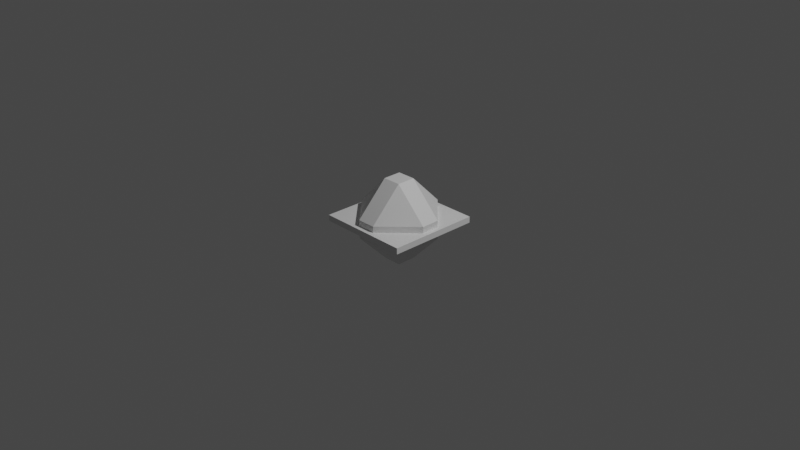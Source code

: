 # Source: Receiver.blend  (saved by Blender 2.83.18; exported with 4.5.12 LTS)
import bpy
from mathutils import Matrix  # noqa: F401  (used for matrix-valued properties, if any)

bpy.ops.wm.read_factory_settings(use_empty=True)
scene = bpy.context.scene
scene.name = 'Scene'

# ---- collections
col_collection = bpy.data.collections.new('Collection'); scene.collection.children.link(col_collection)

# ---- materials (node trees are filled in below, after node groups)
mat_material = bpy.data.materials.new('Material')
mat_material.alpha_threshold = 0.0
mat_material.use_transparent_shadow = False
mat_material.line_color = (0.0, 0.0, 0.0, 1.0)
mat_material_001 = bpy.data.materials.new('Material.001')
mat_material_001.use_transparent_shadow = False

# ---- material node trees
mat_material.use_nodes = True; mat_material.node_tree.nodes.clear()
_N = mat_material.node_tree.nodes; _L = mat_material.node_tree.links
n0 = _N.new('ShaderNodeOutputMaterial'); n0.name = 'Material Output'; n0.location = (300, 300)
n1 = _N.new('ShaderNodeBsdfPrincipled'); n1.name = 'Principled BSDF'; n1.location = (10, 300)
n1.distribution = 'GGX'
n1.subsurface_method = 'BURLEY'
n1.inputs[2].default_value = 0.4
n1.inputs[3].default_value = 1.45
n1.inputs[27].default_value = (0.0, 0.0, 0.0, 1.0)
n1.inputs[28].default_value = 1.0
_L.new(n1.outputs[0], n0.inputs[0])
n0.is_active_output = True
mat_material_001.use_nodes = True; mat_material_001.node_tree.nodes.clear()
_N = mat_material_001.node_tree.nodes; _L = mat_material_001.node_tree.links
n0 = _N.new('ShaderNodeBsdfPrincipled'); n0.name = 'Principled BSDF'; n0.location = (10, 300)
n0.distribution = 'GGX'
n0.subsurface_method = 'BURLEY'
n0.inputs[2].default_value = 0.4
n0.inputs[3].default_value = 1.45
n0.inputs[27].default_value = (0.0, 0.0, 0.0, 1.0)
n0.inputs[28].default_value = 1.0
n1 = _N.new('ShaderNodeOutputMaterial'); n1.name = 'Material Output'; n1.location = (300, 300)
n2 = _N.new('ShaderNodeNormalMap'); n2.name = 'Normal Map'; n2.location = (-300, -300)
n2.label = 'Normal/Map'
n2.inputs[0].default_value = 0.0
_L.new(n0.outputs[0], n1.inputs[0])
_L.new(n2.outputs[0], n0.inputs[5])
n1.is_active_output = True

# ---- world
world_world = bpy.data.worlds.new('World'); scene.world = world_world
world_world.use_nodes = True; world_world.node_tree.nodes.clear()
_N = world_world.node_tree.nodes; _L = world_world.node_tree.links
n0 = _N.new('ShaderNodeOutputWorld'); n0.name = 'World Output'; n0.location = (300, 300)
n1 = _N.new('ShaderNodeBackground'); n1.name = 'Background'; n1.location = (10, 300)
n1.inputs[0].default_value = (0.05088, 0.05088, 0.05088, 1.0)
_L.new(n1.outputs[0], n0.inputs[0])
n0.is_active_output = True
world_world.color = (0.05088, 0.05088, 0.05088)
world_world.use_sun_shadow = False
world_world.sun_shadow_jitter_overblur = 0.0

# ---- cameras
cam_camera = bpy.data.cameras.new('Camera')
cam_camera.clip_end = 100.0
cam_camera.ortho_scale = 7.314

# ---- lights
light_light = bpy.data.lights.new('Light', 'POINT')
light_light.transmission_factor = 0.0
light_light.energy = 1000.0
light_light.shadow_soft_size = 0.1
light_light.shadow_maximum_resolution = 0.006
light_light.use_absolute_resolution = True

# ---- meshes
me_cube = bpy.data.meshes.new('Cube')
me_cube.from_pydata([(-0.1034, 0.4479, 0.1013), (-0.4495, 0.09866, 0.09894), (-0.1035, 0.09956, 0.4483), (0.4476, 0.1028, 0.1033), (0.09837, 0.4488, 0.1023), (0.09828, 0.1005, 0.4492), (-0.1026, -0.1023, 0.4479), (-0.4486, -0.1032, 0.09854), (-0.09934, -0.4492, 0.09954), (0.0992, -0.1013, 0.4488), (0.1025, -0.4483, 0.1005), (0.4485, -0.09906, 0.1029), (-0.1025, 0.4483, -0.1005), (-0.0992, 0.1013, -0.4488), (-0.4485, 0.09906, -0.1029), (0.1026, 0.1023, -0.4479), (0.09934, 0.4492, -0.09954), (0.4486, 0.1032, -0.09854), (-0.09828, -0.1005, -0.4492), (-0.09837, -0.4488, -0.1023), (-0.4476, -0.1028, -0.1033), (0.4495, -0.09866, -0.09894), (0.1034, -0.4479, -0.1013), (0.1035, -0.09956, -0.4483)], [], [(17, 3, 11, 21), (23, 18, 13, 15), (10, 8, 19, 22), (1, 14, 20, 7), (5, 2, 6, 9), (0, 1, 2), (3, 4, 5), (6, 7, 8), (9, 10, 11), (12, 13, 14), (15, 16, 17), (18, 19, 20), (21, 22, 23), (17, 21, 23, 15), (3, 17, 16, 4), (2, 5, 4, 0), (22, 19, 18, 23), (8, 10, 9, 6), (12, 16, 15, 13), (7, 20, 19, 8), (1, 7, 6, 2), (21, 11, 10, 22), (20, 14, 13, 18), (14, 1, 0, 12), (11, 3, 5, 9), (16, 12, 0, 4)])
_uv = me_cube.uv_layers.new(name='UVMap')
_uv.uv.foreach_set('vector', [0.2219, 0.5969, 0.2781, 0.5969, 0.2781, 0.6531, 0.2219, 0.6531, 0.4719, 0.09688, 0.5281, 0.09688, 0.5281, 0.1531, 0.4719, 0.1531, 0.4719, 0.8469, 0.5281, 0.8469, 0.5281, 0.9031, 0.4719, 0.9031, 0.7219, 0.5969, 0.7781, 0.5969, 0.7781, 0.6531, 0.7219, 0.6531, 0.4719, 0.5969, 0.5281, 0.5969, 0.5281, 0.6531, 0.4719, 0.6531, 0.5281, 0.4031, 0.625, 0.4031, 0.5281, 0.5, 0.2781, 0.5969, 0.2781, 0.5, 0.375, 0.5969, 0.5281, 0.6531, 0.625, 0.6531, 0.5281, 0.75, 0.4719, 0.6531, 0.4719, 0.75, 0.375, 0.6531, 0.5281, 0.3469, 0.5281, 0.25, 0.625, 0.3469, 0.4719, 0.1531, 0.4719, 0.25, 0.375, 0.1531, 0.5281, 0.09688, 0.5281, 0.0, 0.625, 0.09688, 0.2219, 0.6531, 0.2219, 0.75, 0.125, 0.6531, 0.2219, 0.5969, 0.2219, 0.6531, 0.125, 0.6531, 0.125, 0.5969, 0.2781, 0.5969, 0.2219, 0.5969, 0.2219, 0.5, 0.2781, 0.5, 0.5281, 0.5969, 0.4719, 0.5969, 0.4719, 0.4031, 0.5281, 0.4031, 0.4719, 0.9031, 0.5281, 0.9031, 0.5281, 1.0, 0.4719, 1.0, 0.5281, 0.8469, 0.4719, 0.8469, 0.4719, 0.6531, 0.5281, 0.6531, 0.5281, 0.3469, 0.4719, 0.3469, 0.4719, 0.1531, 0.5281, 0.1531, 0.7219, 0.6531, 0.7781, 0.6531, 0.7781, 0.75, 0.7219, 0.75, 0.7219, 0.5969, 0.7219, 0.6531, 0.5281, 0.6531, 0.5281, 0.5969, 0.2219, 0.6531, 0.2781, 0.6531, 0.2781, 0.75, 0.2219, 0.75, 0.7781, 0.6531, 0.7781, 0.5969, 0.875, 0.5969, 0.875, 0.6531, 0.7781, 0.5969, 0.7219, 0.5969, 0.7219, 0.5, 0.7781, 0.5, 0.2781, 0.6531, 0.2781, 0.5969, 0.4719, 0.5969, 0.4719, 0.6531, 0.4719, 0.3469, 0.5281, 0.3469, 0.5281, 0.4031, 0.4719, 0.4031])
me_cube.materials.append(mat_material)
me_cube.use_remesh_preserve_volume = False
me_cube.use_remesh_preserve_attributes = False
me_cube.use_mirror_vertex_groups = False
me_cube.update()
me_cube_001 = bpy.data.meshes.new('Cube.001')
me_cube_001.from_pydata([(50.31, 3.312, -50.31), (50.31, -3.312, -50.31), (50.31, 3.312, 50.31), (50.31, -3.312, 50.31), (-50.31, 3.312, -50.31), (-50.31, -3.312, -50.31), (-50.31, 3.312, 50.31), (-50.31, -3.312, 50.31)], [], [(0, 4, 6, 2), (3, 2, 6, 7), (7, 6, 4, 5), (5, 1, 3, 7), (1, 0, 2, 3), (5, 4, 0, 1)])
me_cube_001.polygons.foreach_set('use_smooth', [True] * 6)
_k = set([(0, 1), (0, 2), (0, 4), (1, 3), (1, 5), (2, 3), (2, 6), (3, 7), (4, 5), (4, 6), (5, 7), (6, 7)])
me_cube_001.attributes.new('sharp_edge', 'BOOLEAN', 'EDGE').data.foreach_set('value', [ (min(e.vertices), max(e.vertices)) in _k for e in me_cube_001.edges])
_uv = me_cube_001.uv_layers.new(name='UVMap')
_uv.uv.foreach_set('vector', [0.625, 0.5, 0.875, 0.5, 0.875, 0.75, 0.625, 0.75, 0.375, 0.75, 0.625, 0.75, 0.625, 1.0, 0.375, 1.0, 0.375, 0.0, 0.625, 0.0, 0.625, 0.25, 0.375, 0.25, 0.125, 0.5, 0.375, 0.5, 0.375, 0.75, 0.125, 0.75, 0.375, 0.5, 0.625, 0.5, 0.625, 0.75, 0.375, 0.75, 0.375, 0.25, 0.625, 0.25, 0.625, 0.5, 0.375, 0.5])
me_cube_001.materials.append(mat_material_001)
me_cube_001.use_remesh_fix_poles = True
me_cube_001.use_remesh_preserve_attributes = False
me_cube_001.use_mirror_vertex_groups = False
me_cube_001.update()
me_cube_001.normals_split_custom_set([tuple(v) for v in zip(*[iter([0.0, 1.0, 0.0, 0.0, 1.0, 0.0, 0.0, 1.0, 0.0, 0.0, 1.0, 0.0, 0.0, 0.0, 1.0, 0.0, 0.0, 1.0, 0.0, 0.0, 1.0, 0.0, 0.0, 1.0, -1.0, 0.0, 0.0, -1.0, 0.0, 0.0, -1.0, 0.0, 0.0, -1.0, 0.0, 0.0, 0.0, -1.0, 0.0, 0.0, -1.0, 0.0, 0.0, -1.0, 0.0, 0.0, -1.0, 0.0, 1.0, 0.0, 0.0, 1.0, 0.0, 0.0, 1.0, 0.0, 0.0, 1.0, 0.0, 0.0, 0.0, 0.0, -1.0, 0.0, 0.0, -1.0, 0.0, 0.0, -1.0, 0.0, 0.0, -1.0])] * 3)])

# ---- objects
ob_cube = bpy.data.objects.new('Cube', me_cube)
ob_light = bpy.data.objects.new('Light', light_light)
ob_camera = bpy.data.objects.new('Camera', cam_camera)
ob_cube_001 = bpy.data.objects.new('Cube.001', me_cube_001)

# ---- transforms, parenting, visibility, modifiers, constraints
ob_cube.location = (0.0, 0.0, 0.0)
ob_cube.lock_rotations_4d = False
ob_cube.empty_display_type = 'ARROWS'
ob_cube.lineart.crease_threshold = 0.0
ob_light.location = (4.076, 1.005, 5.904)
ob_light.rotation_euler = (0.6503, 0.05522, 1.866)
ob_light.lock_rotations_4d = False
ob_light.empty_display_type = 'ARROWS'
ob_light.color = (0.0, 0.0, 0.0, 0.0)
ob_light.lineart.crease_threshold = 0.0
ob_camera.location = (7.359, -6.926, 4.958)
ob_camera.rotation_euler = (1.109, 0.0, 0.8149)
ob_camera.lock_rotations_4d = False
ob_camera.empty_display_type = 'ARROWS'
ob_camera.color = (0.0, 0.0, 0.0, 0.0)
ob_camera.display_type = 'WIRE'
ob_camera.lineart.crease_threshold = 0.0
ob_cube_001.location = (0.0, 0.0, 0.0)
ob_cube_001.rotation_euler = (1.571, -0.0, 0.0)
ob_cube_001.scale = (0.01, 0.01, 0.01)
ob_cube_001.color = (0.8, 0.8, 0.8, 1.0)
ob_cube_001.lineart.crease_threshold = 0.0

# ---- collection membership
col_collection.objects.link(ob_cube)
col_collection.objects.link(ob_light)
col_collection.objects.link(ob_camera)
col_collection.objects.link(ob_cube_001)

# ---- scene / render settings (as saved in the file)
scene.camera = ob_camera
scene.frame_start = 1; scene.frame_end = 250; scene.frame_set(1)
scene.render.engine = 'BLENDER_EEVEE_NEXT'
scene.cycles.use_denoising = False
scene.cycles.samples = 128
scene.cycles.sampling_pattern = 'TABULATED_SOBOL'
scene.cycles.use_adaptive_sampling = False
scene.cycles.use_light_tree = False
scene.view_settings.view_transform = 'Filmic'
bpy.context.view_layer.update()
